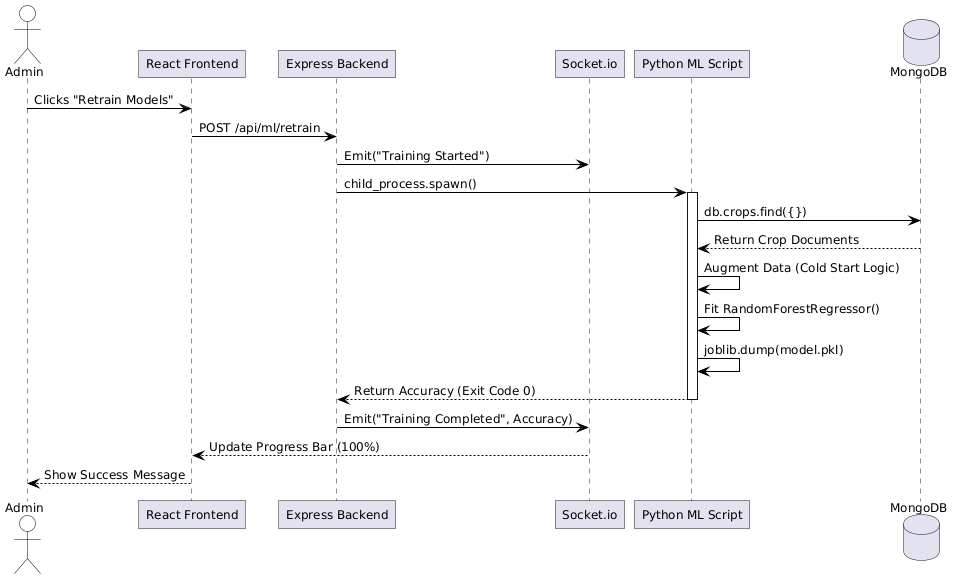

The diagram above was rendered by PlantUML. Its source (embedded in the PNG):
@startuml
skinparam Shadowing false
skinparam RoundCorner 0
skinparam DefaultFontName "Arial"
skinparam DefaultFontSize 12
skinparam DefaultFontColor black
skinparam BackgroundColor white
skinparam ClassBackgroundColor white
skinparam ClassBorderColor black
skinparam ClassBorderThickness 1.5
skinparam UseCaseBackgroundColor white
skinparam UseCaseBorderColor black
skinparam UseCaseBorderThickness 1.5
skinparam ActorBackgroundColor white
skinparam ActorBorderColor black
skinparam ArrowColor black
skinparam PackageBackgroundColor white
skinparam PackageBorderColor black
skinparam linetype ortho


actor Admin
participant "React Frontend" as UI
participant "Express Backend" as API
participant "Socket.io" as WSS
participant "Python ML Script" as ML
database "MongoDB" as DB

Admin -> UI: Clicks "Retrain Models"
UI -> API: POST /api/ml/retrain
API -> WSS: Emit("Training Started")
API -> ML: child_process.spawn()
activate ML
ML -> DB: db.crops.find({})
DB --> ML: Return Crop Documents
ML -> ML: Augment Data (Cold Start Logic)
ML -> ML: Fit RandomForestRegressor()
ML -> ML: joblib.dump(model.pkl)
ML --> API: Return Accuracy (Exit Code 0)
deactivate ML
API -> WSS: Emit("Training Completed", Accuracy)
WSS --> UI: Update Progress Bar (100%)
UI --> Admin: Show Success Message
@enduml